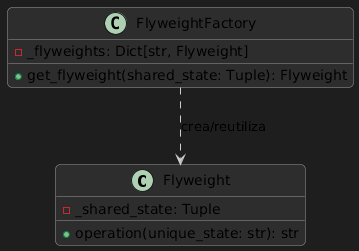

The diagram above was rendered by PlantUML. Its source (embedded in the PNG):
@startuml
skinparam backgroundColor #1e1e1e
skinparam classBackgroundColor #2d2d2d
skinparam classBorderColor #999999
skinparam classArrowColor #cccccc
skinparam shadowing false
skinparam roundcorner 10
hide empty members

class Flyweight {
  -_shared_state: Tuple
  +operation(unique_state: str): str
}

class FlyweightFactory {
  -_flyweights: Dict[str, Flyweight]
  +get_flyweight(shared_state: Tuple): Flyweight
}

FlyweightFactory ..> Flyweight : crea/reutiliza
@enduml